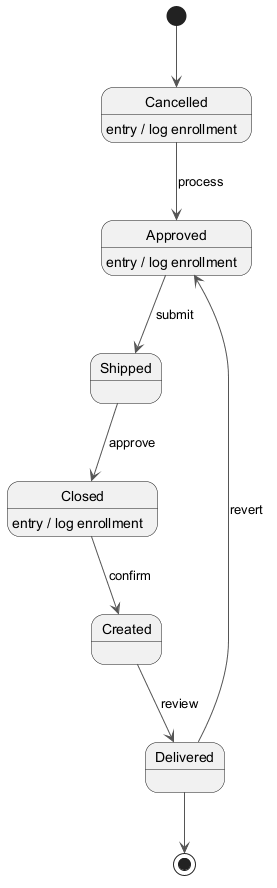

The diagram above was rendered by PlantUML. Its source (embedded in the PNG):
@startuml
skinparam backgroundColor #FFFFFF
skinparam classBackgroundColor #F3E5F5
skinparam classBorderColor #6A1B9A
skinparam ArrowColor #555555
[*] --> Cancelled
Cancelled --> Approved : process
Cancelled : entry / log enrollment
Approved --> Shipped : submit
Approved : entry / log enrollment
Shipped --> Closed : approve
Closed --> Created : confirm
Closed : entry / log enrollment
Created --> Delivered : review
Delivered --> Approved : revert
Delivered --> [*]
@enduml